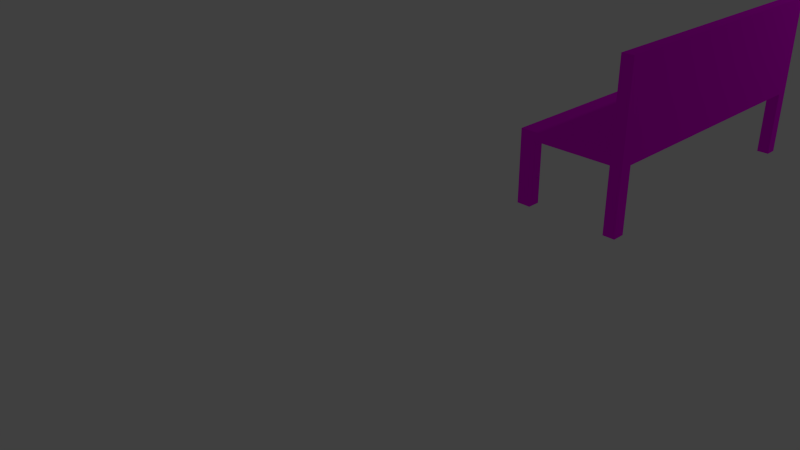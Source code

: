 # Source: couch.blend  (saved by Blender 2.69.0; exported with 4.5.12 LTS)
import bpy
from mathutils import Matrix  # noqa: F401  (used for matrix-valued properties, if any)

bpy.ops.wm.read_factory_settings(use_empty=True)
scene = bpy.context.scene
scene.name = 'Scene'

# ---- collections
col_collection_1 = bpy.data.collections.new('Collection 1'); scene.collection.children.link(col_collection_1)

# ---- images (referenced by path relative to the original .blend; pixels are not part of the script)
import os
ASSET_DIR = os.environ.get("B2B_ASSET_DIR", "")  # directory of the original .blend (textures are referenced by path, not embedded)
HERE = os.path.dirname(os.path.abspath(__file__))  # packed textures are extracted next to this script under _unpacked/

def load_image(name, relpath, width, height, colorspace="sRGB"):
    """Load a texture the original file referenced (path relative to the .blend, or extracted next to this script)."""
    p = next((c for c in (os.path.join(HERE, relpath), os.path.join(ASSET_DIR, relpath)) if relpath and os.path.exists(c)), "")
    if p:
        img = bpy.data.images.load(p, check_existing=True)
        img.name = name
    else:  # same state as the original file: an image datablock whose file is absent (Cycles renders it pink)
        img = bpy.data.images.new(name, width, height)
        img.source = "FILE"
        img.filepath = "//" + (relpath or name)
    img.colorspace_settings.name = colorspace
    return img
img_wood_jpg = load_image('wood.jpg', 'wood.jpg', 1024, 1024, 'sRGB')

# ---- materials (node trees are filled in below, after node groups)
mat_couch_texture = bpy.data.materials.new('Couch Texture')
mat_couch_texture.alpha_threshold = 0.0
mat_couch_texture.roughness = 0.5
mat_couch_texture.line_color = (0.0, 0.0, 0.0, 1.0)

# ---- material node trees
mat_couch_texture.use_nodes = True; mat_couch_texture.node_tree.nodes.clear()
_N = mat_couch_texture.node_tree.nodes; _L = mat_couch_texture.node_tree.links
n0 = _N.new('ShaderNodeOutputMaterial'); n0.name = 'Material Output'; n0.location = (300, 300)
n1 = _N.new('ShaderNodeBsdfDiffuse'); n1.name = 'Diffuse BSDF'; n1.location = (10, 300)
n2 = _N.new('ShaderNodeTexImage'); n2.name = 'Image Texture'; n2.location = (-180, 300)
n2.width = 140
n2.image = img_wood_jpg
_L.new(n1.outputs[0], n0.inputs[0])
_L.new(n2.outputs[0], n1.inputs[0])
n0.is_active_output = True

# ---- world
world_world = bpy.data.worlds.new('World'); scene.world = world_world
world_world.color = (0.05088, 0.05088, 0.05088)
world_world.use_sun_shadow = False
world_world.sun_shadow_jitter_overblur = 0.0
world_world.cycles.sampling_method = 'MANUAL'
world_world.cycles.sample_map_resolution = 256

# ---- cameras
cam_camera = bpy.data.cameras.new('Camera')
cam_camera.clip_end = 100.0
cam_camera.lens = 35.0
cam_camera.sensor_width = 32.0
cam_camera.sensor_height = 18.0
cam_camera.ortho_scale = 7.314
cam_camera.dof.focus_distance = 0.0

# ---- lights
light_lamp = bpy.data.lights.new('Lamp', 'POINT')
light_lamp.transmission_factor = 0.0
light_lamp.cutoff_distance = 30.0
light_lamp.energy = 100.0
light_lamp.shadow_buffer_clip_start = 1.001
light_lamp.shadow_soft_size = 0.1
light_lamp.shadow_maximum_resolution = 0.006
light_lamp.use_absolute_resolution = True
light_lamp.cycles.use_multiple_importance_sampling = False

# ---- meshes
me_cube_001 = bpy.data.meshes.new('Cube.001')
me_cube_001.from_pydata([(-1.0, -1.0, -1.0), (-1.0, 1.0, -1.0), (1.0, 1.0, -1.0), (1.0, -1.0, -1.0), (-1.0, -1.0, 1.0), (-1.0, 1.0, 1.0), (1.0, 1.0, 1.0), (1.0, -1.0, 1.0), (-1.0, 0.9176, 1.0), (-1.0, 0.9176, -1.0), (1.0, 0.9176, 1.0), (1.0, 0.9176, -1.0), (-1.0, -0.9131, -1.0), (1.0, -0.9131, 1.0), (-1.0, -0.9131, 1.0), (1.0, -0.9131, -1.0), (0.7751, 1.0, 1.0), (0.7751, 1.0, -1.0), (0.7751, -1.0, 1.0), (0.7751, -1.0, -1.0), (0.7751, 0.9176, -1.0), (0.7751, 0.9176, 1.0), (0.7751, -0.9131, -1.0), (0.7751, -0.9131, 1.0), (-0.7368, 1.0, -1.0), (-0.7368, -1.0, 1.0), (-0.7368, 0.9176, 1.0), (-0.7368, -0.9131, 1.0), (-0.7368, 1.0, 1.0), (-0.7368, -1.0, -1.0), (-0.7368, 0.9176, -1.0), (-0.7368, -0.9131, -1.0), (-1.0, -1.0, -16.12), (-1.0, 1.0, -16.12), (1.0, 1.0, -16.12), (1.0, -1.0, -16.12), (-1.0, 0.9176, -16.12), (1.0, 0.9176, -16.12), (-1.0, -0.9131, -16.12), (1.0, -0.9131, -16.12), (0.7751, 1.0, -16.12), (0.7751, -1.0, -16.12), (0.7751, 0.9176, -16.12), (0.7751, -0.9131, -16.12), (-0.7368, 1.0, -16.12), (-0.7368, -1.0, -16.12), (-0.7368, 0.9176, -16.12), (-0.7368, -0.9131, -16.12), (1.0, 1.0, 1.0), (1.0, -1.0, 1.0), (1.0, 0.9176, 1.0), (1.0, -0.9131, 1.0), (0.7751, 1.0, 1.0), (0.7751, -1.0, 1.0), (0.7751, 0.9176, 1.0), (0.7751, -0.9131, 1.0), (-1.0, -1.0, -16.12), (-1.0, 1.0, -16.12), (1.0, 1.0, -16.12), (1.0, -1.0, -16.12), (-1.0, 0.9176, -16.12), (1.0, 0.9176, -16.12), (-1.0, -0.9131, -16.12), (1.0, -0.9131, -16.12), (0.7751, 1.0, -16.12), (0.7751, -1.0, -16.12), (0.7751, 0.9176, -16.12), (0.7751, -0.9131, -16.12), (-0.7368, 1.0, -16.12), (-0.7368, -1.0, -16.12), (-0.7368, 0.9176, -16.12), (-0.7368, -0.9131, -16.12), (1.0, 1.0, 21.24), (1.0, -1.0, 21.24), (1.0, 0.9176, 21.24), (1.0, -0.9131, 21.24), (0.7751, 1.0, 21.24), (0.7751, -1.0, 21.24), (0.7751, 0.9176, 21.24), (0.7751, -0.9131, 21.24)], [], [(8, 5, 1, 9), (16, 6, 2, 17), (13, 7, 3, 15), (25, 4, 0, 29), (15, 3, 35, 39), (26, 28, 5, 8), (14, 8, 9, 12), (6, 10, 11, 2), (22, 20, 11, 15), (27, 26, 8, 14), (10, 13, 15, 11), (4, 14, 12, 0), (1, 24, 44, 33), (25, 27, 14, 4), (28, 16, 17, 24), (7, 18, 19, 3), (30, 24, 17, 20), (21, 23, 55, 54), (31, 30, 20, 22), (18, 7, 49, 53), (29, 31, 22, 19), (44, 46, 70, 68), (18, 25, 29, 19), (21, 16, 28, 26), (23, 21, 26, 27), (18, 23, 27, 25), (5, 28, 24, 1), (30, 9, 36, 46), (12, 9, 30, 31), (12, 31, 47, 38), (39, 35, 59, 63), (23, 18, 53, 55), (13, 10, 50, 51), (43, 39, 63, 67), (22, 15, 39, 43), (31, 29, 45, 47), (9, 1, 33, 36), (24, 30, 46, 44), (3, 19, 41, 35), (2, 11, 37, 34), (29, 0, 32, 45), (19, 22, 43, 41), (11, 20, 42, 37), (17, 2, 34, 40), (20, 17, 40, 42), (0, 12, 38, 32), (52, 54, 78, 76), (54, 55, 79, 78), (55, 53, 77, 79), (66, 64, 58, 61), (65, 67, 63, 59), (60, 57, 68, 70), (56, 62, 71, 69), (35, 41, 65, 59), (42, 40, 64, 66), (16, 21, 54, 52), (33, 44, 68, 57), (46, 36, 60, 70), (6, 16, 52, 48), (40, 34, 58, 64), (37, 42, 66, 61), (47, 45, 69, 71), (36, 33, 57, 60), (41, 43, 67, 65), (7, 13, 51, 49), (34, 37, 61, 58), (38, 47, 71, 62), (32, 38, 62, 56), (45, 32, 56, 69), (10, 6, 48, 50), (74, 72, 76, 78), (75, 74, 78, 79), (73, 75, 79, 77), (53, 49, 73, 77), (51, 50, 74, 75), (50, 48, 72, 74), (49, 51, 75, 73), (48, 52, 76, 72)])
_uv = me_cube_001.uv_layers.new(name='UV coord')
_uv.uv.foreach_set('vector', [0.0, 0.0, 1.0, 0.0, 1.0, 1.0, 0.0, 1.0, 0.0, 0.0, 1.0, 0.0, 1.0, 1.0, 0.0, 1.0, 0.0, 0.0, 1.0, 0.0, 1.0, 1.0, 0.0, 1.0, 0.0, 0.0, 1.0, 0.0, 1.0, 1.0, 0.0, 1.0, 0.0, 0.0, 1.0, 0.0, 1.0, 1.0, 0.0, 1.0, 0.0, 0.0, 1.0, 0.0, 1.0, 1.0, 0.0, 1.0, 0.0, 0.0, 1.0, 0.0, 1.0, 1.0, 0.0, 1.0, 0.0, 0.0, 1.0, 0.0, 1.0, 1.0, 0.0, 1.0, 0.0, 0.0, 1.0, 0.0, 1.0, 1.0, 0.0, 1.0, 0.0, 0.0, 1.0, 0.0, 1.0, 1.0, 0.0, 1.0, 0.0, 0.0, 1.0, 0.0, 1.0, 1.0, 0.0, 1.0, 0.0, 0.0, 1.0, 0.0, 1.0, 1.0, 0.0, 1.0, 0.0, 0.0, 1.0, 0.0, 1.0, 1.0, 0.0, 1.0, 0.0, 0.0, 1.0, 0.0, 1.0, 1.0, 0.0, 1.0, 0.0, 0.0, 1.0, 0.0, 1.0, 1.0, 0.0, 1.0, 0.0, 0.0, 1.0, 0.0, 1.0, 1.0, 0.0, 1.0, 0.0, 0.0, 1.0, 0.0, 1.0, 1.0, 0.0, 1.0, 0.0, 0.0, 1.0, 0.0, 1.0, 1.0, 0.0, 1.0, 0.0, 0.0, 1.0, 0.0, 1.0, 1.0, 0.0, 1.0, 0.0, 0.0, 1.0, 0.0, 1.0, 1.0, 0.0, 1.0, 0.0, 0.0, 1.0, 0.0, 1.0, 1.0, 0.0, 1.0, 0.0, 0.0, 1.0, 0.0, 1.0, 1.0, 0.0, 1.0, 0.0, 0.0, 1.0, 0.0, 1.0, 1.0, 0.0, 1.0, 0.0, 0.0, 1.0, 0.0, 1.0, 1.0, 0.0, 1.0, 0.0, 0.0, 1.0, 0.0, 1.0, 1.0, 0.0, 1.0, 0.0, 0.0, 1.0, 0.0, 1.0, 1.0, 0.0, 1.0, 0.0, 0.0, 1.0, 0.0, 1.0, 1.0, 0.0, 1.0, 0.0, 0.0, 1.0, 0.0, 1.0, 1.0, 0.0, 1.0, 0.0, 0.0, 1.0, 0.0, 1.0, 1.0, 0.0, 1.0, 0.0, 0.0, 1.0, 0.0, 1.0, 1.0, 0.0, 1.0, 0.0, 0.0, 1.0, 0.0, 1.0, 1.0, 0.0, 1.0, 0.0, 0.0, 1.0, 0.0, 1.0, 1.0, 0.0, 1.0, 0.0, 0.0, 1.0, 0.0, 1.0, 1.0, 0.0, 1.0, 0.0, 0.0, 1.0, 0.0, 1.0, 1.0, 0.0, 1.0, 0.0, 0.0, 1.0, 0.0, 1.0, 1.0, 0.0, 1.0, 0.0, 0.0, 1.0, 0.0, 1.0, 1.0, 0.0, 1.0, 0.0, 0.0, 1.0, 0.0, 1.0, 1.0, 0.0, 1.0, 0.0, 0.0, 1.0, 0.0, 1.0, 1.0, 0.0, 1.0, 0.0, 0.0, 1.0, 0.0, 1.0, 1.0, 0.0, 1.0, 0.0, 0.0, 1.0, 0.0, 1.0, 1.0, 0.0, 1.0, 0.0, 0.0, 1.0, 0.0, 1.0, 1.0, 0.0, 1.0, 0.0, 0.0, 1.0, 0.0, 1.0, 1.0, 0.0, 1.0, 0.0, 0.0, 1.0, 0.0, 1.0, 1.0, 0.0, 1.0, 0.0, 0.0, 1.0, 0.0, 1.0, 1.0, 0.0, 1.0, 0.0, 0.0, 1.0, 0.0, 1.0, 1.0, 0.0, 1.0, 0.0, 0.0, 1.0, 0.0, 1.0, 1.0, 0.0, 1.0, 0.0, 0.0, 1.0, 0.0, 1.0, 1.0, 0.0, 1.0, 0.0, 0.0, 1.0, 0.0, 1.0, 1.0, 0.0, 1.0, 0.0, 0.0, 1.0, 0.0, 1.0, 1.0, 0.0, 1.0, 0.0, 0.0, 1.0, 0.0, 1.0, 1.0, 0.0, 1.0, 0.0, 0.0, 1.0, 0.0, 1.0, 1.0, 0.0, 1.0, 0.0, 0.0, 1.0, 0.0, 1.0, 1.0, 0.0, 1.0, 0.0, 0.0, 1.0, 0.0, 1.0, 1.0, 0.0, 1.0, 0.0, 0.0, 1.0, 0.0, 1.0, 1.0, 0.0, 1.0, 0.0, 0.0, 1.0, 0.0, 1.0, 1.0, 0.0, 1.0, 0.0, 0.0, 1.0, 0.0, 1.0, 1.0, 0.0, 1.0, 0.0, 0.0, 1.0, 0.0, 1.0, 1.0, 0.0, 1.0, 0.0, 0.0, 1.0, 0.0, 1.0, 1.0, 0.0, 1.0, 0.0, 0.0, 1.0, 0.0, 1.0, 1.0, 0.0, 1.0, 0.0, 0.0, 1.0, 0.0, 1.0, 1.0, 0.0, 1.0, 0.0, 0.0, 1.0, 0.0, 1.0, 1.0, 0.0, 1.0, 0.0, 0.0, 1.0, 0.0, 1.0, 1.0, 0.0, 1.0, 0.0, 0.0, 1.0, 0.0, 1.0, 1.0, 0.0, 1.0, 0.0, 0.0, 1.0, 0.0, 1.0, 1.0, 0.0, 1.0, 0.0, 0.0, 1.0, 0.0, 1.0, 1.0, 0.0, 1.0, 0.0, 0.0, 1.0, 0.0, 1.0, 1.0, 0.0, 1.0, 0.0, 0.0, 1.0, 0.0, 1.0, 1.0, 0.0, 1.0, 0.0, 0.0, 1.0, 0.0, 1.0, 1.0, 0.0, 1.0, 0.0, 0.0, 1.0, 0.0, 1.0, 1.0, 0.0, 1.0, 0.0, 0.0, 1.0, 0.0, 1.0, 1.0, 0.0, 1.0, 0.0, 0.0, 1.0, 0.0, 1.0, 1.0, 0.0, 1.0, 0.0, 0.0, 1.0, 0.0, 1.0, 1.0, 0.0, 1.0, 0.0, 0.0, 1.0, 0.0, 1.0, 1.0, 0.0, 1.0, 0.0, 0.0, 1.0, 0.0, 1.0, 1.0, 0.0, 1.0, 0.0, 0.0, 1.0, 0.0, 1.0, 1.0, 0.0, 1.0, 0.0, 0.0, 1.0, 0.0, 1.0, 1.0, 0.0, 1.0, 0.0, 0.0, 1.0, 0.0, 1.0, 1.0, 0.0, 1.0, 0.0, 0.0, 1.0, 0.0, 1.0, 1.0, 0.0, 1.0])
me_cube_001.materials.append(mat_couch_texture)
me_cube_001.use_remesh_preserve_volume = False
me_cube_001.use_remesh_preserve_attributes = False
me_cube_001.use_mirror_vertex_groups = False
me_cube_001.update()

# ---- objects
ob_cube = bpy.data.objects.new('Cube', me_cube_001)
ob_lamp = bpy.data.objects.new('Lamp', light_lamp)
ob_camera = bpy.data.objects.new('Camera', cam_camera)

# ---- transforms, parenting, visibility, modifiers, constraints
ob_cube.location = (-0.2673, -0.02145, 0.1495)
ob_cube.scale = (1.0, 2.729, 0.0806)
ob_cube.lineart.crease_threshold = 0.0
ob_lamp.location = (4.076, 6.77, 5.904)
ob_lamp.rotation_euler = (0.6503, 0.05522, 1.866)
ob_lamp.scale = (2.624, 1.121, 1.143)
ob_lamp.lock_rotations_4d = False
ob_lamp.empty_display_type = 'ARROWS'
ob_lamp.color = (0.0, 0.0, 0.0, 0.0)
ob_lamp.lineart.crease_threshold = 0.0
ob_camera.location = (7.481, -13.73, 5.344)
ob_camera.rotation_euler = (1.109, 0.01082, 0.8149)
ob_camera.scale = (2.101, 1.277, 1.845)
ob_camera.lock_rotations_4d = False
ob_camera.empty_display_type = 'ARROWS'
ob_camera.color = (0.0, 0.0, 0.0, 0.0)
ob_camera.display_type = 'WIRE'
ob_camera.lineart.crease_threshold = 0.0

# ---- collection membership
col_collection_1.objects.link(ob_cube)
col_collection_1.objects.link(ob_lamp)
col_collection_1.objects.link(ob_camera)

# ---- scene / render settings (as saved in the file)
scene.camera = ob_camera
scene.frame_start = 1; scene.frame_end = 250; scene.frame_set(1)
scene.render.engine = 'CYCLES'
scene.render.resolution_percentage = 50
scene.render.dither_intensity = 0.0
scene.cycles.use_denoising = False
scene.cycles.samples = 10
scene.cycles.sampling_pattern = 'TABULATED_SOBOL'
scene.cycles.light_sampling_threshold = 0.0
scene.cycles.use_adaptive_sampling = False
scene.cycles.use_light_tree = False
scene.cycles.blur_glossy = 0.0
scene.cycles.volume_bounces = 1
scene.cycles.pixel_filter_type = 'GAUSSIAN'
scene.cycles.sample_clamp_indirect = 0.0
scene.view_settings.view_transform = 'Standard'
bpy.context.view_layer.update()
